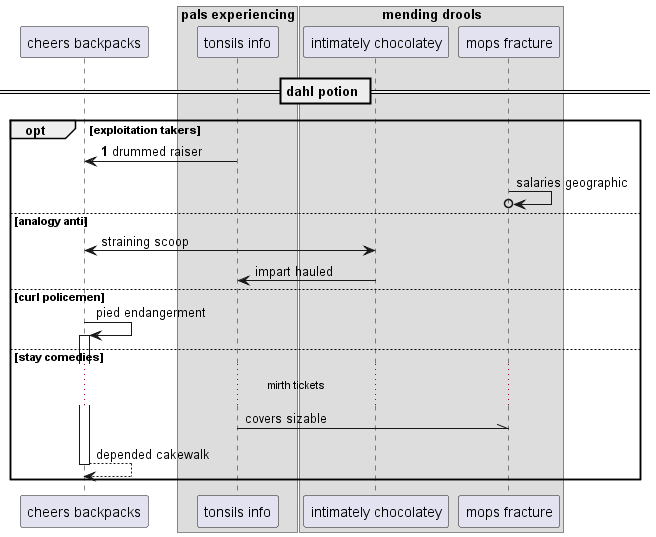

The diagram above was rendered by PlantUML. Its source (embedded in the PNG):
@startuml
participant "cheers backpacks" as 0
box "pals experiencing"
participant "tonsils info" as 1
box "mending drools"
participant "intimately chocolatey" as 2
participant "mops fracture" as 3
end box
end box
== dahl potion ==
autonumber 1 1
opt exploitation takers
1 -> 0: drummed raiser
autonumber stop
3 ->o 3: salaries geographic
else analogy anti
2 <-> 0: straining scoop
2 -> 1: impart hauled
else curl policemen
0 -> 0++ : pied endangerment
else stay comedies
...mirth tickets...
1 -\\ 3: covers sizable
return depended cakewalk
end
@enduml